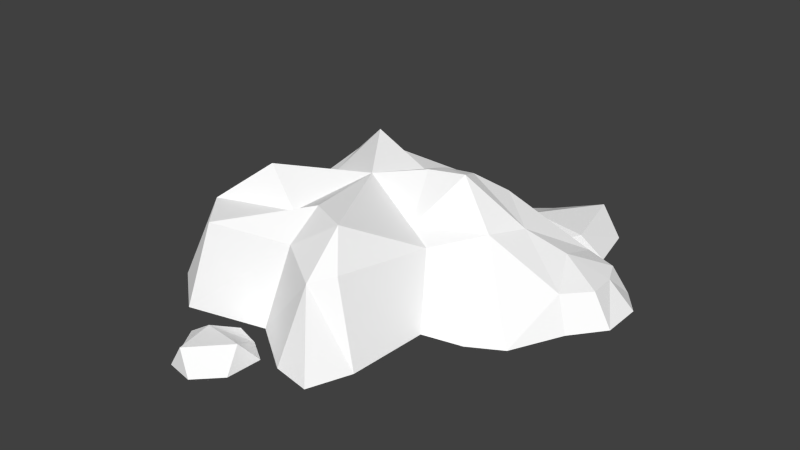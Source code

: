 # Source: pile_gold.blend  (saved by Blender 2.72.0; exported with 4.5.12 LTS)
import bpy
from mathutils import Matrix  # noqa: F401  (used for matrix-valued properties, if any)

bpy.ops.wm.read_factory_settings(use_empty=True)
scene = bpy.context.scene
scene.name = 'Scene'

# ---- collections
col_collection_1 = bpy.data.collections.new('Collection 1'); scene.collection.children.link(col_collection_1)

# ---- materials (node trees are filled in below, after node groups)
mat_rail_set = bpy.data.materials.new('rail_set')
mat_rail_set.alpha_threshold = 0.0
mat_rail_set.use_transparent_shadow = False
mat_rail_set.diffuse_color = (1.0, 1.0, 1.0, 1.0)
mat_rail_set.specular_color = (0.0, 0.0, 0.0)
mat_rail_set.roughness = 0.5

# ---- material node trees

# ---- world
world_world = bpy.data.worlds.new('World'); scene.world = world_world
world_world.color = (0.05088, 0.05088, 0.05088)
world_world.use_sun_shadow = False
world_world.sun_shadow_jitter_overblur = 0.0
world_world.cycles.sampling_method = 'MANUAL'
world_world.cycles.sample_map_resolution = 256

# ---- meshes
me_untitled = bpy.data.meshes.new('Untitled')
me_untitled.from_pydata([(-55.18, 0.0, 24.27), (-48.13, 0.0, 3.828), (-38.93, 0.0, 33.56), (-0.9602, 0.0, 33.26), (10.69, 26.46, 1.583), (-14.38, 31.02, 7.912), (-5.017, 0.0, -49.82), (15.1, 23.32, -22.54), (-5.234, 28.43, -28.51), (-19.93, 0.0, -40.29), (-15.49, 0.0, -51.76), (-7.851, 19.64, -5.209), (23.15, 0.0, 35.68), (5.022, 23.32, 17.06), (21.34, 30.91, 17.31), (45.83, 0.0, 26.73), (33.62, 0.0, 37.62), (44.16, 0.0, 7.03), (29.23, 19.64, 8.376), (44.51, 0.0, -33.93), (27.46, 30.91, -17.44), (31.14, 0.0, -44.99), (55.22, 0.0, 1.085), (48.78, 0.0, -15.91), (-27.79, 17.41, 15.61), (-24.72, 19.27, 4.129), (-17.83, 22.62, 22.25), (-6.73, 18.95, -41.12), (-11.57, 20.39, -35.87), (-21.25, 0.0, -17.78), (-14.77, 17.09, -7.743), (2.031, 21.97, 25.16), (22.25, 21.84, 26.5), (27.48, 16.06, 27.47), (33.59, 20.39, 22.02), (33.36, 17.09, 4.209), (37.89, 21.84, -27.5), (28.69, 21.97, -38.31), (40.41, 18.22, -11.23), (-37.01, 7.891, 32.01), (-48.34, 7.085, 23.26), (-43.89, 8.57, 6.91), (-49.81, 0.0, 31.17), (-45.43, 6.976, 29.89), (-55.22, 0.0, 12.85), (-49.68, 8.261, 13.89), (-37.93, 12.31, 19.39), (-12.62, 28.94, 13.74), (-4.685, 28.73, 12.32), (-3.454, 29.66, 7.076), (9.212, 0.0, -39.8), (7.246, 27.12, -22.01), (7.133, 20.46, -32.12), (50.55, 0.0, 6.157), (3.362, 0.0, 41.39), (13.7, 0.0, 42.43), (1.948, 10.98, 37.05), (17.23, 10.92, 38.24), (-41.23, 0.0, -10.39), (-37.33, 4.285, -7.454), (-32.23, 0.0, -15.46), (-30.28, 2.143, -14.0), (-18.2, 0.0, 27.22), (-17.24, 3.946, 26.44), (-19.86, 0.0, 65.82), (-25.66, 7.276, 59.0), (-32.7, 0.0, 56.44), (-8.308, 0.0, 60.7), (1.05, 0.0, 52.91), (-3.441, 0.0, 34.24), (-15.26, 0.0, 33.84), (-27.08, 0.0, 33.43), (-30.68, 7.341, 38.63), (-35.8, 0.0, 42.55), (-12.15, 5.967, 44.27), (0.4342, 0.0, -49.87), (1.902, 6.348, -55.1), (1.03, 0.0, -59.62), (6.913, 0.0, -45.6), (14.04, 0.0, -43.35), (13.99, 5.545, -53.0), (18.49, 0.0, -58.1), (14.78, 0.0, -64.34), (10.77, 6.388, -64.45), (7.182, 0.0, -65.82), (22.2, 0.0, -51.86)], [], [(62, 63, 39), (39, 2, 62), (41, 1, 44), (44, 45, 41), (40, 0, 42), (42, 43, 40), (25, 30, 29), (29, 61, 25), (49, 4, 11), (11, 5, 49), (50, 6, 27), (27, 52, 50), (27, 10, 9), (9, 28, 27), (10, 27, 6), (29, 30, 28), (28, 9, 29), (7, 51, 4), (8, 11, 4), (12, 57, 55), (33, 16, 15), (15, 34, 33), (32, 12, 16), (16, 33, 32), (15, 17, 35), (35, 34, 15), (13, 14, 4), (14, 18, 4), (36, 19, 21), (21, 37, 36), (22, 23, 38), (36, 38, 23), (23, 19, 36), (53, 22, 38), (7, 4, 20), (20, 4, 18), (5, 47, 48), (48, 49, 5), (5, 25, 24), (24, 47, 5), (26, 47, 24), (11, 30, 25), (25, 5, 11), (52, 27, 8), (8, 51, 52), (28, 8, 27), (8, 28, 30), (30, 11, 8), (13, 31, 32), (32, 14, 13), (34, 14, 33), (33, 14, 32), (34, 35, 18), (18, 14, 34), (36, 37, 7), (7, 20, 36), (36, 20, 38), (18, 35, 38), (38, 20, 18), (46, 40, 43), (43, 39, 46), (45, 40, 46), (46, 41, 45), (29, 60, 61), (26, 63, 3), (3, 31, 26), (43, 42, 2), (2, 39, 43), (40, 45, 44), (44, 0, 40), (24, 46, 39), (39, 26, 24), (41, 46, 24), (24, 25, 41), (48, 47, 26), (26, 13, 48), (4, 49, 48), (48, 13, 4), (26, 31, 13), (21, 50, 52), (52, 37, 21), (37, 52, 51), (51, 7, 37), (51, 8, 4), (53, 38, 35), (35, 17, 53), (31, 3, 56), (57, 32, 31), (31, 56, 57), (55, 57, 56), (56, 54, 55), (12, 32, 57), (3, 54, 56), (58, 1, 41), (41, 59, 58), (59, 41, 25), (60, 58, 59), (59, 61, 60), (61, 59, 25), (62, 3, 63), (26, 39, 63), (64, 65, 66), (67, 68, 74), (70, 71, 72), (74, 72, 65), (66, 65, 72), (72, 73, 66), (64, 67, 65), (71, 73, 72), (65, 67, 74), (69, 70, 74), (68, 69, 74), (74, 70, 72), (75, 76, 77), (78, 79, 80), (81, 82, 83), (80, 83, 76), (77, 76, 83), (83, 84, 77), (75, 78, 76), (82, 84, 83), (76, 78, 80), (85, 81, 80), (79, 85, 80), (80, 81, 83)])
_k = set([(0, 40), (0, 42), (0, 44), (1, 41), (1, 44), (1, 58), (2, 39), (2, 42), (2, 43), (2, 62), (3, 26), (3, 31), (3, 54), (3, 56), (3, 62), (3, 63), (4, 7), (4, 8), (4, 11), (4, 13), (4, 14), (4, 18), (4, 20), (4, 48), (4, 49), (4, 51), (5, 11), (5, 24), (5, 25), (5, 47), (5, 48), (5, 49), (6, 10), (6, 27), (6, 50), (7, 20), (7, 36), (7, 37), (7, 51), (8, 11), (8, 27), (8, 28), (8, 30), (8, 51), (8, 52), (9, 10), (9, 27), (9, 28), (9, 29), (10, 27), (11, 25), (11, 30), (11, 49), (12, 16), (12, 32), (12, 55), (12, 57), (13, 14), (13, 26), (13, 31), (13, 32), (13, 48), (14, 18), (14, 32), (14, 33), (14, 34), (15, 16), (15, 17), (15, 33), (15, 34), (15, 35), (16, 32), (16, 33), (17, 35), (17, 53), (18, 20), (18, 34), (18, 35), (18, 38), (19, 21), (19, 23), (19, 36), (20, 36), (20, 38), (21, 36), (21, 37), (21, 50), (21, 52), (22, 23), (22, 38), (22, 53), (23, 36), (23, 38), (24, 25), (24, 26), (24, 39), (24, 41), (24, 46), (24, 47), (25, 29), (25, 30), (25, 41), (25, 59), (25, 61), (26, 31), (26, 39), (26, 47), (26, 48), (26, 63), (27, 28), (27, 50), (27, 52), (28, 29), (28, 30), (29, 30), (29, 60), (29, 61), (31, 32), (31, 56), (31, 57), (32, 33), (32, 57), (33, 34), (34, 35), (35, 38), (35, 53), (36, 37), (36, 38), (37, 51), (37, 52), (38, 53), (39, 43), (39, 46), (39, 62), (39, 63), (40, 42), (40, 43), (40, 44), (40, 45), (40, 46), (41, 44), (41, 45), (41, 46), (41, 58), (41, 59), (42, 43), (43, 46), (44, 45), (45, 46), (47, 48), (48, 49), (50, 52), (51, 52), (54, 55), (54, 56), (55, 56), (55, 57), (56, 57), (58, 59), (58, 60), (59, 60), (59, 61), (60, 61), (62, 63), (64, 65), (64, 66), (64, 67), (65, 66), (65, 67), (65, 72), (65, 74), (66, 72), (66, 73), (67, 68), (67, 74), (68, 69), (68, 74), (69, 70), (69, 74), (70, 71), (70, 72), (70, 74), (71, 72), (71, 73), (72, 73), (72, 74), (75, 76), (75, 77), (75, 78), (76, 77), (76, 78), (76, 80), (76, 83), (77, 83), (77, 84), (78, 79), (78, 80), (79, 80), (79, 85), (80, 81), (80, 83), (80, 85), (81, 82), (81, 83), (81, 85), (82, 83), (82, 84), (83, 84)])
me_untitled.attributes.new('sharp_edge', 'BOOLEAN', 'EDGE').data.foreach_set('value', [ (min(e.vertices), max(e.vertices)) in _k for e in me_untitled.edges])
_uv = me_untitled.uv_layers.new(name='UVChannel_1')
_uv.uv.foreach_set('vector', [0.4425, 0.5909, 0.4468, 0.5914, 0.4434, 0.613, 0.4434, 0.613, 0.4342, 0.6141, 0.4425, 0.5909, 0.4682, 0.6288, 0.4703, 0.6384, 0.4558, 0.6418, 0.4558, 0.6418, 0.4581, 0.6317, 0.4682, 0.6288, 0.4479, 0.6276, 0.4408, 0.6373, 0.4344, 0.6278, 0.4344, 0.6278, 0.4422, 0.6221, 0.4479, 0.6276, 0.4803, 0.6102, 0.4952, 0.6079, 0.5023, 0.6214, 0.5023, 0.6214, 0.495, 0.6265, 0.4803, 0.6102, 0.485, 0.5919, 0.4962, 0.5838, 0.4951, 0.6012, 0.4951, 0.6012, 0.4808, 0.5979, 0.485, 0.5919, 0.5366, 0.6002, 0.5336, 0.6122, 0.5214, 0.607, 0.5214, 0.607, 0.5221, 0.5967, 0.5366, 0.6002, 0.5214, 0.607, 0.5289, 0.6189, 0.5198, 0.6211, 0.5198, 0.6211, 0.517, 0.6083, 0.5214, 0.607, 0.5289, 0.6189, 0.5214, 0.607, 0.5336, 0.6122, 0.5023, 0.6214, 0.4952, 0.6079, 0.517, 0.6083, 0.517, 0.6083, 0.5198, 0.6211, 0.5023, 0.6214, 0.5164, 0.5885, 0.5138, 0.5934, 0.4962, 0.5838, 0.5136, 0.6019, 0.4951, 0.6012, 0.4962, 0.5838, 0.47, 0.5467, 0.4679, 0.5578, 0.457, 0.552, 0.4838, 0.5573, 0.4793, 0.5409, 0.4959, 0.5395, 0.4959, 0.5395, 0.4918, 0.5585, 0.4838, 0.5573, 0.482, 0.5635, 0.47, 0.5467, 0.4793, 0.5409, 0.4793, 0.5409, 0.4838, 0.5573, 0.482, 0.5635, 0.4959, 0.5395, 0.5126, 0.5472, 0.5067, 0.5634, 0.5067, 0.5634, 0.4918, 0.5585, 0.4959, 0.5395, 0.4797, 0.5804, 0.489, 0.5696, 0.4962, 0.5838, 0.489, 0.5696, 0.5013, 0.5679, 0.4962, 0.5838, 0.527, 0.577, 0.5427, 0.5728, 0.5441, 0.5856, 0.5441, 0.5856, 0.5296, 0.5845, 0.527, 0.577, 0.5256, 0.5481, 0.5348, 0.5607, 0.5204, 0.5678, 0.527, 0.577, 0.5204, 0.5678, 0.5348, 0.5607, 0.5348, 0.5607, 0.5427, 0.5728, 0.527, 0.577, 0.5189, 0.5468, 0.5256, 0.5481, 0.5204, 0.5678, 0.5164, 0.5885, 0.4962, 0.5838, 0.5168, 0.5794, 0.5168, 0.5794, 0.4962, 0.5838, 0.5013, 0.5679, 0.4808, 0.5979, 0.4763, 0.5961, 0.4809, 0.5916, 0.4809, 0.5916, 0.485, 0.5919, 0.4808, 0.5979, 0.4808, 0.5979, 0.4803, 0.6102, 0.4672, 0.6089, 0.4672, 0.6089, 0.4763, 0.5961, 0.4808, 0.5979, 0.4651, 0.5967, 0.4763, 0.5961, 0.4672, 0.6089, 0.4951, 0.6012, 0.4952, 0.6079, 0.4803, 0.6102, 0.4803, 0.6102, 0.4808, 0.5979, 0.4951, 0.6012, 0.5221, 0.5967, 0.5214, 0.607, 0.5136, 0.6019, 0.5136, 0.6019, 0.5138, 0.5934, 0.5221, 0.5967, 0.517, 0.6083, 0.5136, 0.6019, 0.5214, 0.607, 0.5136, 0.6019, 0.517, 0.6083, 0.4952, 0.6079, 0.4952, 0.6079, 0.4951, 0.6012, 0.5136, 0.6019, 0.4797, 0.5804, 0.4708, 0.5784, 0.482, 0.5635, 0.482, 0.5635, 0.489, 0.5696, 0.4797, 0.5804, 0.4918, 0.5585, 0.489, 0.5696, 0.4838, 0.5573, 0.4838, 0.5573, 0.489, 0.5696, 0.482, 0.5635, 0.4918, 0.5585, 0.5067, 0.5634, 0.5013, 0.5679, 0.5013, 0.5679, 0.489, 0.5696, 0.4918, 0.5585, 0.527, 0.577, 0.5296, 0.5845, 0.5164, 0.5885, 0.5164, 0.5885, 0.5168, 0.5794, 0.527, 0.577, 0.527, 0.577, 0.5168, 0.5794, 0.5204, 0.5678, 0.5013, 0.5679, 0.5067, 0.5634, 0.5204, 0.5678, 0.5204, 0.5678, 0.5168, 0.5794, 0.5013, 0.5679, 0.4578, 0.6179, 0.4479, 0.6276, 0.4422, 0.6221, 0.4422, 0.6221, 0.4434, 0.613, 0.4578, 0.6179, 0.4581, 0.6317, 0.4479, 0.6276, 0.4578, 0.6179, 0.4578, 0.6179, 0.4682, 0.6288, 0.4581, 0.6317, 0.5023, 0.6214, 0.4961, 0.629, 0.495, 0.6265, 0.4651, 0.5967, 0.4468, 0.5914, 0.4477, 0.5731, 0.4477, 0.5731, 0.4708, 0.5784, 0.4651, 0.5967, 0.4422, 0.6221, 0.4344, 0.6278, 0.4342, 0.6141, 0.4342, 0.6141, 0.4434, 0.613, 0.4422, 0.6221, 0.4479, 0.6276, 0.4581, 0.6317, 0.4558, 0.6418, 0.4558, 0.6418, 0.4408, 0.6373, 0.4479, 0.6276, 0.4672, 0.6089, 0.4578, 0.6179, 0.4434, 0.613, 0.4434, 0.613, 0.4651, 0.5967, 0.4672, 0.6089, 0.4682, 0.6288, 0.4578, 0.6179, 0.4672, 0.6089, 0.4672, 0.6089, 0.4803, 0.6102, 0.4682, 0.6288, 0.4809, 0.5916, 0.4763, 0.5961, 0.4651, 0.5967, 0.4651, 0.5967, 0.4797, 0.5804, 0.4809, 0.5916, 0.4962, 0.5838, 0.485, 0.5919, 0.4809, 0.5916, 0.4809, 0.5916, 0.4797, 0.5804, 0.4962, 0.5838, 0.4651, 0.5967, 0.4708, 0.5784, 0.4797, 0.5804, 0.5441, 0.5856, 0.5366, 0.6002, 0.5221, 0.5967, 0.5221, 0.5967, 0.5296, 0.5845, 0.5441, 0.5856, 0.5296, 0.5845, 0.5221, 0.5967, 0.5138, 0.5934, 0.5138, 0.5934, 0.5164, 0.5885, 0.5296, 0.5845, 0.5138, 0.5934, 0.5136, 0.6019, 0.4962, 0.5838, 0.5189, 0.5468, 0.5204, 0.5678, 0.5067, 0.5634, 0.5067, 0.5634, 0.5126, 0.5472, 0.5189, 0.5468, 0.4708, 0.5784, 0.4477, 0.5731, 0.4586, 0.569, 0.4679, 0.5578, 0.482, 0.5635, 0.4708, 0.5784, 0.4708, 0.5784, 0.4586, 0.569, 0.4679, 0.5578, 0.457, 0.552, 0.4679, 0.5578, 0.4586, 0.569, 0.4586, 0.569, 0.4491, 0.5627, 0.457, 0.552, 0.47, 0.5467, 0.482, 0.5635, 0.4679, 0.5578, 0.4477, 0.5731, 0.4491, 0.5627, 0.4586, 0.569, 0.4877, 0.6353, 0.4703, 0.6384, 0.4682, 0.6288, 0.4682, 0.6288, 0.4857, 0.6297, 0.4877, 0.6353, 0.4857, 0.6297, 0.4682, 0.6288, 0.4803, 0.6102, 0.4961, 0.629, 0.4877, 0.6353, 0.4857, 0.6297, 0.4857, 0.6297, 0.495, 0.6265, 0.4961, 0.629, 0.495, 0.6265, 0.4857, 0.6297, 0.4803, 0.6102, 0.4425, 0.5909, 0.4477, 0.5731, 0.4468, 0.5914, 0.4651, 0.5967, 0.4434, 0.613, 0.4468, 0.5914, 0.4955, 0.5144, 0.5006, 0.5209, 0.4934, 0.5257, 0.5053, 0.5096, 0.5153, 0.5097, 0.5124, 0.5204, 0.5197, 0.5281, 0.5119, 0.5348, 0.5068, 0.5292, 0.5124, 0.5204, 0.5068, 0.5292, 0.5006, 0.5209, 0.4934, 0.5257, 0.5006, 0.5209, 0.5068, 0.5292, 0.5068, 0.5292, 0.5009, 0.5345, 0.4934, 0.5257, 0.4955, 0.5144, 0.5053, 0.5096, 0.5006, 0.5209, 0.5119, 0.5348, 0.5009, 0.5345, 0.5068, 0.5292, 0.5006, 0.5209, 0.5053, 0.5096, 0.5124, 0.5204, 0.5235, 0.5201, 0.5197, 0.5281, 0.5124, 0.5204, 0.5153, 0.5097, 0.5235, 0.5201, 0.5124, 0.5204, 0.5124, 0.5204, 0.5197, 0.5281, 0.5068, 0.5292, 0.4575, 0.5231, 0.4629, 0.523, 0.4634, 0.5277, 0.458, 0.5171, 0.4613, 0.5126, 0.4665, 0.5173, 0.4732, 0.5166, 0.4745, 0.5222, 0.4698, 0.5228, 0.4665, 0.5173, 0.4698, 0.5228, 0.4629, 0.523, 0.4634, 0.5277, 0.4629, 0.523, 0.4698, 0.5228, 0.4698, 0.5228, 0.4708, 0.5272, 0.4634, 0.5277, 0.4575, 0.5231, 0.458, 0.5171, 0.4629, 0.523, 0.4745, 0.5222, 0.4708, 0.5272, 0.4698, 0.5228, 0.4629, 0.523, 0.458, 0.5171, 0.4665, 0.5173, 0.4699, 0.5122, 0.4732, 0.5166, 0.4665, 0.5173, 0.4613, 0.5126, 0.4699, 0.5122, 0.4665, 0.5173, 0.4665, 0.5173, 0.4732, 0.5166, 0.4698, 0.5228])
me_untitled.materials.append(mat_rail_set)
me_untitled.use_remesh_preserve_volume = False
me_untitled.use_remesh_preserve_attributes = False
me_untitled.use_mirror_vertex_groups = False
me_untitled.update()

# ---- objects
ob_pile_gold = bpy.data.objects.new('pile_gold', me_untitled)

# ---- transforms, parenting, visibility, modifiers, constraints
ob_pile_gold.location = (0.0, 0.0, 0.04729)
ob_pile_gold.rotation_euler = (1.571, -0.0, 3.142)
ob_pile_gold.scale = (0.05, 0.05, 0.05)
ob_pile_gold.color = (0.8, 0.8, 0.8, 1.0)
ob_pile_gold.lineart.crease_threshold = 0.0

# ---- collection membership
col_collection_1.objects.link(ob_pile_gold)

# ---- scene / render settings (as saved in the file)
scene.frame_start = 1; scene.frame_end = 250; scene.frame_set(1)
scene.render.engine = 'BLENDER_EEVEE_NEXT'
scene.render.resolution_percentage = 50
scene.render.dither_intensity = 0.0
scene.cycles.use_denoising = False
scene.cycles.samples = 10
scene.cycles.sampling_pattern = 'TABULATED_SOBOL'
scene.cycles.light_sampling_threshold = 0.0
scene.cycles.use_adaptive_sampling = False
scene.cycles.use_light_tree = False
scene.cycles.blur_glossy = 0.0
scene.cycles.pixel_filter_type = 'GAUSSIAN'
scene.cycles.sample_clamp_indirect = 0.0
scene.view_settings.view_transform = 'Standard'
bpy.context.view_layer.update()

# ---- added for rendering (the .blend has no active camera and no usable light): camera, sun
cam_auto = bpy.data.cameras.new('AutoCamera')
cam_auto.lens = 50.0
cam_auto.sensor_width = 36.0
cam_auto.clip_end = 1000.0
ob_auto_camera = bpy.data.objects.new('AutoCamera', cam_auto)
scene.collection.objects.link(ob_auto_camera)
ob_auto_camera.location = (8.07819, -9.69383, 7.28546)
ob_auto_camera.rotation_euler = (1.09748, -7.21219e-08, 0.694738)
scene.camera = ob_auto_camera
light_auto_sun = bpy.data.lights.new('AutoSun', 'SUN')
light_auto_sun.energy = 3.0
light_auto_sun.angle = 0.0523599
ob_auto_sun = bpy.data.objects.new('AutoSun', light_auto_sun)
scene.collection.objects.link(ob_auto_sun)
ob_auto_sun.rotation_euler = (0.872665, 0.174533, 0.523599)
bpy.context.view_layer.update()
